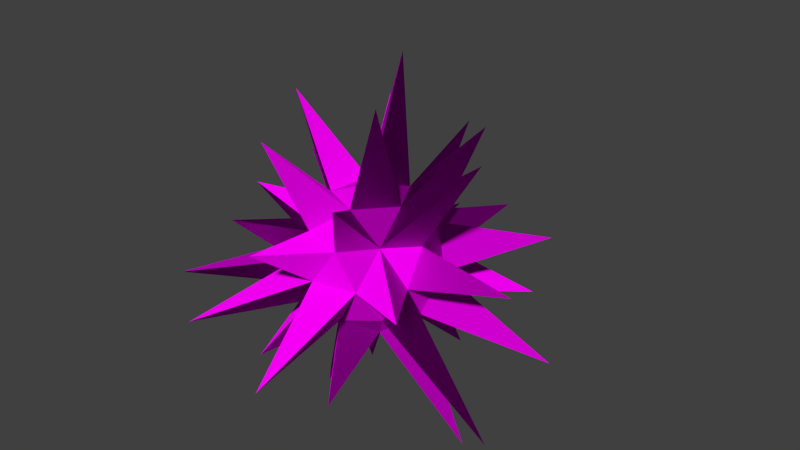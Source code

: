 # Source: obstacles_lethal_urchins_1.blend  (saved by Blender 2.70.0; exported with 4.5.12 LTS)
import bpy
from mathutils import Matrix  # noqa: F401  (used for matrix-valued properties, if any)

bpy.ops.wm.read_factory_settings(use_empty=True)
scene = bpy.context.scene
scene.name = 'Scene'

# ---- collections
col_collection_1 = bpy.data.collections.new('Collection 1'); scene.collection.children.link(col_collection_1)

# ---- images (referenced by path relative to the original .blend; pixels are not part of the script)
import os
ASSET_DIR = os.environ.get("B2B_ASSET_DIR", "")  # directory of the original .blend (textures are referenced by path, not embedded)
HERE = os.path.dirname(os.path.abspath(__file__))  # packed textures are extracted next to this script under _unpacked/

def load_image(name, relpath, width, height, colorspace="sRGB"):
    """Load a texture the original file referenced (path relative to the .blend, or extracted next to this script)."""
    p = next((c for c in (os.path.join(HERE, relpath), os.path.join(ASSET_DIR, relpath)) if relpath and os.path.exists(c)), "")
    if p:
        img = bpy.data.images.load(p, check_existing=True)
        img.name = name
    else:  # same state as the original file: an image datablock whose file is absent (Cycles renders it pink)
        img = bpy.data.images.new(name, width, height)
        img.source = "FILE"
        img.filepath = "//" + (relpath or name)
    img.colorspace_settings.name = colorspace
    return img
img_obstacles_lethal_urchins_diffuse_jpg = load_image('obstacles_lethal_urchins_diffuse.jpg', 'Texturen/obstacles_lethal_urchins_diffuse.jpg', 1024, 1024, 'sRGB')
img_obstacles_lethal_urchins_normal_jpg = load_image('obstacles_lethal_urchins_normal.jpg', 'Texturen/obstacles_lethal_urchins_normal.jpg', 1024, 1024, 'sRGB')

# ---- materials (node trees are filled in below, after node groups)
mat_obstacles_lethal_urchins = bpy.data.materials.new('obstacles_lethal_urchins')
mat_obstacles_lethal_urchins.alpha_threshold = 0.0
mat_obstacles_lethal_urchins.roughness = 0.5
mat_obstacles_lethal_urchins.line_color = (0.0, 0.0, 0.0, 1.0)

# ---- material node trees
mat_obstacles_lethal_urchins.use_nodes = True; mat_obstacles_lethal_urchins.node_tree.nodes.clear()
_N = mat_obstacles_lethal_urchins.node_tree.nodes; _L = mat_obstacles_lethal_urchins.node_tree.links
n0 = _N.new('ShaderNodeOutputMaterial'); n0.name = 'Material Output'; n0.location = (300, 300)
n1 = _N.new('ShaderNodeBsdfDiffuse'); n1.name = 'Diffuse BSDF'; n1.location = (10, 300)
n2 = _N.new('ShaderNodeTexCoord'); n2.name = 'Texture Coordinate'; n2.location = (-687, 309)
n3 = _N.new('ShaderNodeTexImage'); n3.name = 'Image Texture'; n3.location = (-457, 398)
n3.width = 140
n3.image = img_obstacles_lethal_urchins_diffuse_jpg
n4 = _N.new('ShaderNodeTexImage'); n4.name = 'Image Texture.001'; n4.location = (-469, 152)
n4.width = 140
n4.image = img_obstacles_lethal_urchins_normal_jpg
n5 = _N.new('ShaderNodeNormalMap'); n5.name = 'Normal Map'; n5.location = (-228, 159)
_L.new(n1.outputs[0], n0.inputs[0])
_L.new(n2.outputs[2], n3.inputs[0])
_L.new(n2.outputs[2], n4.inputs[0])
_L.new(n3.outputs[0], n1.inputs[0])
_L.new(n4.outputs[0], n5.inputs[1])
_L.new(n5.outputs[0], n1.inputs[2])
n0.is_active_output = True

# ---- world
world_world = bpy.data.worlds.new('World'); scene.world = world_world
world_world.color = (0.05088, 0.05088, 0.05088)
world_world.use_sun_shadow = False
world_world.sun_shadow_jitter_overblur = 0.0
world_world.cycles.sampling_method = 'MANUAL'
world_world.cycles.sample_map_resolution = 256

# ---- cameras
cam_camera = bpy.data.cameras.new('Camera')
cam_camera.clip_end = 100.0
cam_camera.lens = 35.0
cam_camera.sensor_width = 32.0
cam_camera.sensor_height = 18.0
cam_camera.ortho_scale = 7.314
cam_camera.dof.focus_distance = 0.0

# ---- meshes
me_icosphere = bpy.data.meshes.new('Icosphere')
me_icosphere.from_pydata([(0.0, 0.0, -1.0), (0.7236, -0.5257, -0.4472), (-0.2764, -0.8506, -0.4472), (-0.8944, 0.0, -0.4472), (-0.2764, 0.8506, -0.4472), (0.2764, -0.8506, 0.4472), (-0.7236, -0.5257, 0.4472), (-0.7236, 0.5257, 0.4472), (0.2764, 0.8506, 0.4472), (0.8944, 0.0, 0.4472), (0.0, 0.0, 1.0), (-0.1625, -0.5, -0.8507), (0.4253, -0.309, -0.8507), (0.8506, 0.0, -0.5257), (0.4253, 0.309, -0.8507), (-0.5257, 0.0, -0.8507), (-0.6882, -0.5, -0.5257), (-0.1625, 0.5, -0.8507), (-0.6882, 0.5, -0.5257), (0.9511, -0.309, 0.0), (0.9511, 0.309, 0.0), (0.0, -1.0, 0.0), (0.5878, -0.809, 0.0), (-0.9511, -0.309, 0.0), (-0.5878, -0.809, 0.0), (-0.5878, 0.809, 0.0), (-0.9511, 0.309, 0.0), (0.5878, 0.809, 0.0), (0.0, 1.0, 0.0), (0.6882, -0.5, 0.5257), (-0.2629, -0.809, 0.5257), (-0.8506, 0.0, 0.5257), (-0.2629, 0.809, 0.5257), (0.6882, 0.5, 0.5257), (0.1625, -0.5, 0.8507), (0.5257, 0.0, 0.8507), (-0.4253, -0.309, 0.8507), (-0.4253, 0.309, 0.8507), (0.1625, 0.5, 0.8507), (0.7958, -1.262, 1.288), (-0.9381, 1.481, -1.518), (1.62, 0.0, -2.12), (-0.419, -1.29, 1.775), (1.948, -1.415, 0.4598), (2.282, 0.0, 0.32), (-1.01, -1.421, 0.6244), (-1.568, 1.139, -0.3702), (-2.259, 0.0, -0.317), (-0.02059, -1.843, 0.6593), (-2.044, 0.5273, -1.833), (-0.5544, 0.4028, -2.044), (-0.7486, -2.304, -0.3378), (-0.8112, 2.496, -0.3634), (0.6212, 1.912, 0.2856), (-0.8281, -1.312, -1.34), (2.342, 0.7227, -0.8722), (2.689, -0.8253, -0.9986), (0.2629, -0.809, -0.5257), (-2.174, -1.58, -0.5132), (1.807, 1.313, 0.4265), (1.119, 0.8133, 1.811), (-1.725, -0.5398, 0.6468), (0.1064, 1.648, 1.428), (-0.2566, 0.7896, 2.457), (-1.443, 0.0, 1.889), (-2.021, 0.6274, 0.7547), (-1.153, 1.393, 1.567), (0.6006, -0.4364, 2.207), (0.4073, 1.253, -1.725), (-0.5647, -0.4103, -2.081), (0.7903, -2.432, -0.4884), (0.2629, 0.809, -0.5257), (1.24, 1.755, -0.7661), (0.3765, -1.159, -1.595), (0.7236, 0.5257, -0.4472), (2.314, -0.6001, 2.081)], [], [(0, 12, 11), (1, 12, 13), (71, 27, 72), (0, 17, 14), (20, 13, 55), (3, 16, 23), (4, 18, 25), (18, 4, 40), (1, 19, 22), (18, 26, 46), (35, 33, 60), (6, 30, 36), (7, 31, 37), (37, 32, 66), (9, 33, 35), (29, 22, 43), (15, 3, 49), (12, 0, 14), (15, 16, 3), (15, 11, 16), (22, 19, 43), (15, 17, 50), (17, 15, 18), (11, 15, 69), (13, 74, 55), (13, 19, 56), (19, 13, 20), (33, 38, 60), (21, 22, 5), (23, 24, 6), (20, 9, 44), (16, 2, 24), (25, 26, 7), (27, 28, 53), (18, 3, 26), (25, 28, 52), (22, 29, 5), (19, 20, 44), (19, 9, 29), (19, 1, 56), (24, 21, 30), (38, 35, 60), (23, 26, 47), (26, 23, 31), (9, 19, 44), (28, 32, 8), (28, 25, 32), (25, 7, 32), (20, 33, 9), (38, 37, 63), (27, 8, 33), (33, 20, 59), (34, 29, 35), (20, 27, 59), (36, 34, 10), (19, 29, 43), (30, 5, 34), (37, 36, 10), (1, 13, 56), (31, 6, 36), (32, 38, 62), (38, 32, 37), (26, 31, 65), (35, 38, 10), (27, 33, 59), (33, 8, 38), (21, 5, 48), (5, 30, 48), (30, 21, 48), (36, 37, 64), (37, 31, 64), (31, 36, 64), (22, 21, 70), (6, 24, 45), (30, 6, 45), (24, 30, 45), (11, 12, 73), (11, 2, 54), (2, 16, 54), (16, 11, 54), (24, 23, 58), (23, 16, 58), (16, 24, 58), (23, 6, 61), (6, 31, 61), (31, 23, 61), (5, 29, 39), (34, 5, 39), (29, 34, 39), (2, 21, 51), (24, 2, 51), (21, 24, 51), (34, 36, 42), (36, 30, 42), (30, 34, 42), (35, 10, 67), (10, 34, 67), (34, 35, 67), (35, 29, 75), (9, 35, 75), (29, 9, 75), (37, 10, 63), (10, 38, 63), (8, 32, 62), (38, 8, 62), (7, 37, 66), (32, 7, 66), (7, 26, 65), (31, 7, 65), (3, 23, 47), (26, 3, 47), (26, 25, 46), (25, 18, 46), (28, 8, 53), (8, 27, 53), (4, 25, 52), (28, 4, 52), (2, 57, 21), (71, 14, 68), (12, 14, 41), (13, 12, 41), (14, 13, 41), (17, 18, 40), (4, 17, 40), (18, 15, 49), (3, 18, 49), (0, 15, 50), (17, 0, 50), (14, 17, 68), (0, 11, 69), (15, 0, 69), (74, 27, 20), (12, 1, 57), (13, 14, 74), (17, 4, 71), (74, 20, 55), (57, 1, 22), (27, 71, 28), (71, 4, 28), (14, 71, 74), (21, 57, 70), (57, 22, 70), (57, 11, 73), (12, 57, 73), (11, 57, 2), (74, 71, 72), (27, 74, 72), (17, 71, 68)])
_uv = me_icosphere.uv_layers.new(name='UVMap')
_uv.uv.foreach_set('vector', [0.7631, 1.165, 0.6894, 1.144, 0.7631, 1.103, 1.17, 0.6767, 1.17, 0.7549, 1.118, 0.6971, 0.266, 0.6472, 0.266, 0.7365, 0.0716, 0.6916, 0.5847, 0.8311, 0.5207, 0.7926, 0.5847, 0.756, 1.009, 0.174, 0.9498, 0.1382, 1.009, -0.05871, 0.9479, 0.1959, 0.8748, 0.1697, 0.9479, 0.1436, 0.7476, 0.4628, 0.8118, 0.4186, 0.8118, 0.4954, 0.9706, 0.3878, 0.8934, 0.3735, 0.9706, 0.1965, 0.3069, 0.1744, 0.3482, 0.1554, 0.3482, 0.2363, 1.09, -0.1481, 1.09, -0.06042, 0.9545, -0.1181, -0.1065, 0.2662, -0.05387, 0.1953, 0.02835, 0.2809, 0.5386, 0.07542, 0.5133, 0.002893, 0.5986, 0.02907, 0.1997, 0.6472, 0.1835, 0.5825, 0.266, 0.6128, 0.02835, 0.6345, 0.02835, 0.7229, -0.1816, 0.676, -0.1304, 0.191, -0.05387, 0.1953, -0.1065, 0.2662, 0.1157, 0.6421, 0.02835, 0.6232, 0.1157, 0.4241, 0.5847, 0.159, 0.6583, 0.1554, 0.6583, 0.4186, 0.9673, 1.131, 1.04, 1.103, 1.04, 1.159, -0.1311, 1.162, -0.1887, 1.126, -0.1311, 1.086, 0.1065, 0.992, 0.1065, 1.063, 0.02957, 1.022, -0.1304, 0.276, -0.1891, 0.2534, -0.1304, 0.05127, 0.2227, 0.172, 0.3069, 0.1554, 0.3069, 0.3327, 1.067, 0.5072, 1.144, 0.463, 1.144, 0.5522, 0.02835, 0.7229, 0.02835, 0.8122, -0.1488, 0.7656, 0.6583, 0.1847, 0.7299, 0.179, 0.7299, 0.4186, 0.8934, 0.426, 0.947, 0.3878, 0.947, 0.6664, 0.4196, -0.03263, 0.3482, -0.05734, 0.4196, -0.1109, 0.1157, 0.4464, 0.1788, 0.4241, 0.1788, 0.6252, 1.119, 0.9177, 1.172, 0.8523, 1.172, 0.9261, -0.1395, 0.4399, -0.054, 0.4656, -0.1154, 0.5116, 0.4647, 0.941, 0.5407, 0.9199, 0.5407, 1.083, 0.5133, 0.1142, 0.4528, 0.1554, 0.4273, 0.09098, 0.1062, 0.04136, 0.06625, 0.1173, 0.02835, 0.05426, 0.02835, 1.063, 0.02835, 1.137, -0.1297, 1.092, 0.8153, -0.05871, 0.8748, -0.01451, 0.8052, 0.0117, 0.08621, 0.9789, 0.03609, 0.9441, 0.08621, 0.7365, 1.168, 0.8337, 1.118, 0.7869, 1.168, 0.7549, 0.9077, 1.06, 0.842, 1.014, 0.9077, 0.8854, 0.7299, 0.2508, 0.7383, 0.179, 0.8086, 0.2128, 0.7271, -0.04187, 0.8052, -0.04303, 0.8052, 0.1694, 0.2616, -0.0261, 0.2893, -0.09883, 0.3482, -0.0483, 0.5318, 0.6657, 0.5318, 0.755, 0.3461, 0.7132, 0.8118, 0.473, 0.8827, 0.4938, 0.8817, 0.6386, 0.8827, 0.4938, 0.8118, 0.473, 0.8827, 0.4186, 1.142, 0.3823, 1.142, 0.4608, 1.007, 0.4015, 0.1272, -0.04144, 0.04436, -0.02312, 0.06396, -0.08662, 0.1272, -0.04144, 0.1062, 0.04136, 0.04436, -0.02312, 0.1062, 0.04136, 0.02835, 0.05426, 0.04436, -0.02312, -0.1063, 0.1247, -0.05387, 0.1953, -0.1304, 0.191, 0.4382, 0.4865, 0.5163, 0.452, 0.5163, 0.6621, 0.05951, 0.1592, 0.0815, 0.2349, 0.02835, 0.2171, -0.05387, 0.1953, -0.1063, 0.1247, 0.02835, 0.05127, 1.047, 0.2773, 0.9706, 0.2422, 1.047, 0.1965, 0.7463, 0.769, 0.6618, 0.7398, 0.7463, 0.6171, -0.04207, -0.1889, 0.02835, -0.1557, -0.04682, -0.1362, 0.7299, 0.2508, 0.8086, 0.2128, 0.8086, 0.3878, 0.6682, 0.9976, 0.6618, 0.9424, 0.7368, 0.9659, -0.1147, -0.1758, -0.04207, -0.1889, -0.04682, -0.1362, 0.5847, 0.4414, 0.5163, 0.4214, 0.5847, 0.1554, 0.6001, 0.1184, 0.5386, 0.07542, 0.5986, 0.02907, 0.5197, 0.755, 0.5197, 0.8444, 0.3461, 0.8012, 0.4382, 0.4865, 0.4397, 0.4126, 0.5163, 0.452, 0.2567, 0.8244, 0.2567, 0.9134, 0.08621, 0.8614, 0.3649, 0.1554, 0.4273, 0.2019, 0.3499, 0.2179, 0.4363, 0.6256, 0.3499, 0.607, 0.4363, 0.4262, 0.02835, 0.2171, 0.0815, 0.2349, 0.04412, 0.2997, 1.158, -0.03628, 1.09, -0.07489, 1.158, -0.1481, 1.16, 0.3708, 1.104, 0.3553, 1.16, 0.2181, 0.3482, -0.0483, 0.2893, -0.09883, 0.3482, -0.1873, 0.02835, 0.5452, 0.02835, 0.6345, -0.1809, 0.589, 0.266, 0.6128, 0.1835, 0.5825, 0.266, 0.4241, 0.8336, 0.8642, 0.7476, 0.8403, 0.8336, 0.6767, 0.9673, 0.9233, 0.9077, 0.9102, 0.9673, 0.6767, 1.067, 0.5654, 1.141, 0.5522, 1.141, 0.6664, 0.4211, 0.9454, 0.4647, 0.9199, 0.4647, 1.058, 0.9617, 1.06, 0.9617, 1.136, 0.842, 1.129, 0.2584, 0.8952, 0.3417, 0.8755, 0.3417, 1.036, 1.169, 0.1973, 1.115, 0.1455, 1.169, 0.07487, 0.2446, 0.9134, 0.2446, 0.992, 0.08621, 0.9456, 0.576, 0.8976, 0.6617, 0.8721, 0.6617, 1.033, -0.054, 0.4656, -0.1395, 0.4399, -0.054, 0.2809, -0.054, 0.2989, 0.02835, 0.2809, 0.02835, 0.5452, 0.5133, 0.1142, 0.4273, 0.09098, 0.5133, -0.1087, 1.119, 1.001, 1.044, 0.9796, 1.119, 0.8523, 0.5407, 1.083, 0.5407, 1.162, 0.4302, 1.107, 1.118, 0.8261, 1.045, 0.802, 1.118, 0.6767, 0.421, 1.077, 0.421, 1.136, 0.2705, 1.101, 0.7368, 0.9659, 0.6618, 0.9424, 0.7368, 0.8114, 0.9706, 0.2422, 1.047, 0.2773, 0.9973, 0.3708, 0.8336, 1.025, 0.8336, 1.103, 0.6798, 1.036, 0.8336, 0.6805, 0.9077, 0.6767, 0.9077, 0.8854, 0.2893, -0.09883, 0.2616, -0.0261, 0.1637, -0.1889, -0.1311, 1.086, -0.1869, 1.069, -0.1311, 0.8912, 0.5986, 0.02907, 0.5133, 0.002893, 0.6001, -0.1087, 1.104, 0.3708, 1.047, 0.3658, 1.104, 0.181, 1.067, 0.6664, 1.007, 0.6543, 1.067, 0.4608, -0.04682, -0.1362, 0.02835, -0.1557, 0.02835, 0.04747, 1.066, 0.01696, 1.115, -0.02306, 1.115, 0.174, 0.3461, 0.3348, 0.3461, 0.4241, 0.02835, 0.3818, 0.7271, 0.1694, 0.6717, 0.1452, 0.7271, -0.1422, 0.5331, 0.4647, 0.5847, 0.4414, 0.5847, 0.756, -0.1147, -0.1758, -0.04682, -0.1362, -0.191, 0.05127, 0.3499, 0.2179, 0.4273, 0.2019, 0.4273, 0.4262, -0.04643, 0.9013, 0.02835, 0.8912, 0.02835, 1.063, 0.04412, 0.2997, 0.0815, 0.2349, 0.2227, 0.3348, 0.5557, -0.1889, 0.5557, -0.1109, 0.3482, -0.1598, 0.266, 0.6751, 0.3417, 0.6657, 0.3417, 0.8755, 1.009, -0.00187, 1.066, -0.02075, 1.066, 0.174, 0.421, 1.077, 0.3461, 1.052, 0.421, 0.9199, 0.02835, 0.8122, 0.02835, 0.8912, -0.1665, 0.848, 0.8052, 0.0117, 0.8748, -0.01451, 0.8748, 0.1694, 0.06625, 0.1173, 0.1062, 0.04136, 0.1637, 0.1554, -0.04644, 1.04, -0.1311, 1.012, -0.04643, 0.8912, 0.1272, -0.04144, 0.06396, -0.08662, 0.1637, -0.1889, 0.0815, 0.2349, 0.05951, 0.1592, 0.2227, 0.1554, 0.7476, 0.4628, 0.8118, 0.4954, 0.7496, 0.6767, 0.6618, 0.6664, 0.5847, 0.6511, 0.6618, 0.4186, 0.5969, 1.077, 0.6617, 1.122, 0.5788, 1.151, 0.8336, 1.025, 0.7469, 1.004, 0.8336, 0.8642, 0.3461, 0.6657, 0.266, 0.663, 0.3461, 0.4241, -0.1891, 0.3066, -0.1406, 0.276, -0.1406, 0.5263, 0.5132, 0.3234, 0.4273, 0.2988, 0.5163, 0.1554, 0.7476, 0.6171, 0.6618, 0.6022, 0.7476, 0.4186, 0.8748, -0.03925, 0.9498, -0.05871, 0.9498, 0.1436, 0.4273, 0.06615, 0.4273, 0.1554, 0.1637, 0.1137, 0.6717, 0.1184, 0.6001, 0.1172, 0.6717, -0.1422, 1.044, 1.027, 0.9673, 1.009, 1.044, 0.8523, 0.9673, 0.691, 1.045, 0.6767, 1.045, 0.8523, 0.8086, 0.2268, 0.8934, 0.2032, 0.8934, 0.3878, 0.2446, 1.08, 0.2446, 1.129, 0.06378, 1.122, 0.7271, -0.1702, 0.8041, -0.1744, 0.8041, -0.04303, 0.6834, 0.8114, 0.6618, 0.7398, 0.7463, 0.769, 0.9652, 1.055, 0.9077, 1.002, 0.9652, 0.9729, 0.4273, 0.2988, 0.5132, 0.3234, 0.4531, 0.3713, 1.115, 0.07487, 1.145, 0.003648, 1.191, 0.06124, 0.6617, 0.8721, 0.5847, 0.8697, 0.6617, 0.6664, 0.9652, 0.9729, 0.9077, 1.002, 0.9078, 0.9233, 0.8336, 1.178, 0.7631, 1.123, 0.8336, 1.103, 1.191, 0.06124, 1.145, 0.003648, 1.191, -0.02306, 0.5132, 0.3234, 0.5163, 0.4126, 0.4531, 0.3713, 1.007, 0.6664, 0.947, 0.6284, 1.007, 0.4357, 0.3993, -0.02321, 0.3993, 0.06615, 0.1637, 0.01989, 0.9545, -0.1481, 0.9545, -0.05871, 0.8052, -0.1049, 0.2446, 0.992, 0.2446, 1.08, 0.1065, 1.048, 0.6617, 1.033, 0.6617, 1.122, 0.5969, 1.077, 1.121, 1.027, 1.121, 1.103, 0.9673, 1.029, 0.5407, 0.8444, 0.5407, 0.9199, 0.3461, 0.8893, 0.266, 0.7365, 0.266, 0.8244, 0.08621, 0.784])
me_icosphere.materials.append(mat_obstacles_lethal_urchins)
me_icosphere.use_remesh_preserve_volume = False
me_icosphere.use_remesh_preserve_attributes = False
me_icosphere.use_mirror_vertex_groups = False
me_icosphere.update()

# ---- objects
ob_icosphere = bpy.data.objects.new('Icosphere', me_icosphere)
ob_camera = bpy.data.objects.new('Camera', cam_camera)

# ---- transforms, parenting, visibility, modifiers, constraints
ob_icosphere.location = (0.0, 0.0, 0.0)
ob_icosphere.lineart.crease_threshold = 0.0
ob_camera.location = (7.481, -6.508, 5.344)
ob_camera.rotation_euler = (1.109, 0.01082, 0.8149)
ob_camera.lock_rotations_4d = False
ob_camera.empty_display_type = 'ARROWS'
ob_camera.color = (0.0, 0.0, 0.0, 0.0)
ob_camera.display_type = 'WIRE'
ob_camera.lineart.crease_threshold = 0.0

# ---- collection membership
col_collection_1.objects.link(ob_icosphere)
col_collection_1.objects.link(ob_camera)

# ---- scene / render settings (as saved in the file)
scene.camera = ob_camera
scene.frame_start = 1; scene.frame_end = 250; scene.frame_set(1)
scene.render.engine = 'CYCLES'
scene.render.resolution_percentage = 50
scene.render.dither_intensity = 0.0
scene.cycles.use_denoising = False
scene.cycles.samples = 10
scene.cycles.sampling_pattern = 'TABULATED_SOBOL'
scene.cycles.light_sampling_threshold = 0.0
scene.cycles.use_adaptive_sampling = False
scene.cycles.use_light_tree = False
scene.cycles.blur_glossy = 0.0
scene.cycles.volume_bounces = 1
scene.cycles.pixel_filter_type = 'GAUSSIAN'
scene.cycles.sample_clamp_indirect = 0.0
scene.view_settings.view_transform = 'Standard'
bpy.context.view_layer.update()

# ---- added for rendering (the .blend has no usable light): sun
light_auto_sun = bpy.data.lights.new('AutoSun', 'SUN')
light_auto_sun.energy = 3.0
light_auto_sun.angle = 0.0523599
ob_auto_sun = bpy.data.objects.new('AutoSun', light_auto_sun)
scene.collection.objects.link(ob_auto_sun)
ob_auto_sun.rotation_euler = (0.872665, 0.174533, 0.523599)
bpy.context.view_layer.update()
